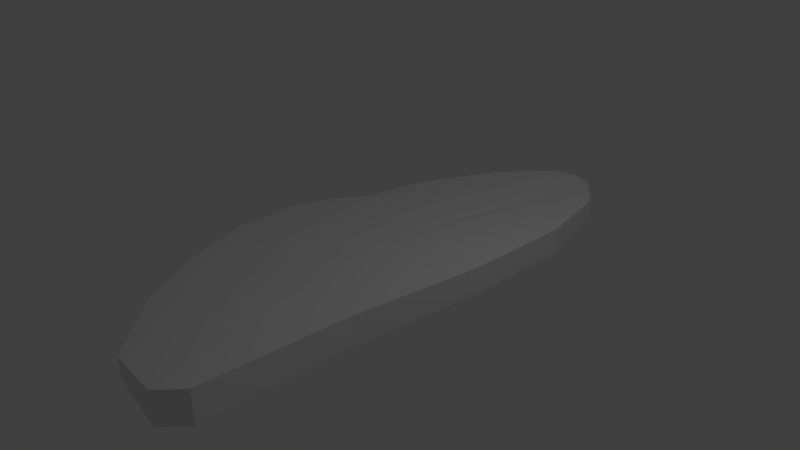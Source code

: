 # Source: bee_wingc.blend  (saved by Blender 2.77.0; exported with 4.5.12 LTS)
import bpy
from mathutils import Matrix  # noqa: F401  (used for matrix-valued properties, if any)

bpy.ops.wm.read_factory_settings(use_empty=True)
scene = bpy.context.scene
scene.name = 'Scene'

# ---- collections
col_collection_1 = bpy.data.collections.new('Collection 1'); scene.collection.children.link(col_collection_1)

# ---- world
world_world = bpy.data.worlds.new('World'); scene.world = world_world
world_world.color = (0.05088, 0.05088, 0.05088)
world_world.use_sun_shadow = False
world_world.sun_shadow_jitter_overblur = 0.0
world_world.cycles.sampling_method = 'MANUAL'

# ---- cameras
cam_camera = bpy.data.cameras.new('Camera')
cam_camera.clip_end = 100.0
cam_camera.lens = 35.0
cam_camera.sensor_width = 32.0
cam_camera.sensor_height = 18.0
cam_camera.ortho_scale = 7.314
cam_camera.dof.focus_distance = 0.0
cam_camera.dof.aperture_fstop = 128.0

# ---- lights
light_lamp = bpy.data.lights.new('Lamp', 'POINT')
light_lamp.transmission_factor = 0.0
light_lamp.cutoff_distance = 30.0
light_lamp.energy = 100.0
light_lamp.shadow_buffer_clip_start = 1.001
light_lamp.shadow_soft_size = 0.1
light_lamp.shadow_maximum_resolution = 0.006
light_lamp.use_absolute_resolution = True

# ---- meshes
me_002 = bpy.data.meshes.new('圆环.002')
me_002.from_pydata([(5.662e-07, 3.636, 0.0), (-0.7094, 3.566, 0.0), (-1.392, 3.36, 0.0), (-2.02, 3.024, 0.0), (-2.571, 2.571, 0.0), (-3.024, 2.02, 0.0), (-3.36, 1.392, 0.0), (-3.566, 0.7094, 0.0), (-3.636, -9.537e-07, 0.0), (-3.566, -0.7094, 0.0), (-3.36, -1.392, 0.0), (-3.024, -2.02, 0.0), (-2.571, -2.571, 0.0), (-2.02, -3.024, 0.0), (-1.392, -3.36, 0.0), (-0.7094, -3.566, 0.0), (1.758e-06, -3.636, 0.0), (0.7094, -3.566, 0.0), (1.392, -3.36, 0.0), (2.02, -3.024, 0.0), (2.571, -2.571, 0.0), (3.024, -2.02, 0.0), (3.36, -1.392, 0.0), (3.566, -0.7094, 0.0), (3.636, 2.384e-06, 0.0), (3.566, 0.7094, 0.0), (3.36, 1.392, 0.0), (3.024, 2.02, 0.0), (2.571, 2.571, 0.0), (2.02, 3.024, 0.0), (1.392, 3.36, 0.0), (0.7094, 3.566, 0.0)], [(1, 0), (2, 1), (3, 2), (4, 3), (5, 4), (6, 5), (7, 6), (8, 7), (9, 8), (10, 9), (11, 10), (12, 11), (13, 12), (14, 13), (15, 14), (16, 15), (17, 16), (18, 17), (19, 18), (20, 19), (21, 20), (22, 21), (23, 22), (24, 23), (25, 24), (26, 25), (27, 26), (28, 27), (29, 28), (30, 29), (31, 30), (0, 31)], [])
me_002.use_remesh_preserve_volume = False
me_002.use_remesh_preserve_attributes = False
me_002.use_mirror_vertex_groups = False
me_002.update()
me_001 = bpy.data.meshes.new('圆环.001')
me_001.from_pydata([(0.3093, 3.681, -0.03525), (-0.6309, 3.094, -0.02849), (-1.539, 1.971, -0.02849), (-2.278, 0.7516, -0.02849), (-2.694, -0.7474, -0.02849), (1.015, -3.694, -0.09006), (1.662, -1.442, -0.08106), (-0.0008949, -0.03683, -0.06755), (-2.357, -1.562, -0.02849), (-1.584, -2.619, -0.03525), (0.8135, 3.763, -0.03525), (-1.814, 1.146, -0.02849), (-0.158, -3.572, -0.03525), (1.432, -3.4, -0.09006), (2.104, 0.398, -0.07295), (2.24, 1.873, -0.07295), (1.905, 3.026, -0.05472), (1.254, 3.635, -0.03525), (-2.683, 0.07844, -0.02849), (0.3093, 3.681, 0.03231), (-0.6309, 3.094, 0.02555), (-1.539, 1.971, 0.02555), (-2.278, 0.7516, 0.02555), (-2.694, -0.7474, 0.02555), (1.015, -3.694, 0.09006), (1.662, -1.442, 0.08106), (-0.0008949, -0.03683, 0.06755), (-2.357, -1.562, 0.02555), (-1.584, -2.619, 0.03231), (0.8135, 3.763, 0.03231), (-1.814, 1.146, 0.02555), (-0.158, -3.572, 0.06755), (1.432, -3.4, 0.09006), (2.104, 0.398, 0.07295), (2.24, 1.873, 0.07295), (1.905, 3.026, 0.05472), (1.254, 3.635, 0.03231), (-2.683, 0.07844, 0.02555)], [], [(0, 1, 7), (6, 14, 7), (18, 4, 7), (14, 15, 7), (4, 8, 7), (15, 16, 7), (8, 9, 7), (16, 17, 7), (9, 12, 7), (17, 10, 7), (12, 5, 7), (10, 0, 7), (5, 13, 7), (1, 2, 7), (13, 6, 7), (11, 3, 7), (2, 11, 7), (3, 18, 7), (20, 1, 0, 19), (36, 17, 16, 35), (19, 0, 10, 29), (27, 8, 4, 23), (22, 3, 11, 30), (31, 12, 9, 28), (21, 2, 1, 20), (24, 5, 12, 31), (37, 18, 3, 22), (32, 13, 5, 24), (23, 4, 18, 37), (30, 11, 2, 21), (28, 9, 8, 27), (25, 6, 13, 32), (34, 15, 14, 33), (33, 14, 6, 25), (35, 16, 15, 34), (29, 10, 17, 36), (19, 26, 20), (25, 26, 33), (37, 26, 23), (33, 26, 34), (23, 26, 27), (34, 26, 35), (27, 26, 28), (35, 26, 36), (28, 26, 31), (36, 26, 29), (31, 26, 24), (29, 26, 19), (24, 26, 32), (20, 26, 21), (32, 26, 25), (30, 26, 22), (21, 26, 30), (22, 26, 37)])
me_001.use_remesh_preserve_volume = False
me_001.use_remesh_preserve_attributes = False
me_001.use_mirror_vertex_groups = False
me_001.update()

# ---- objects
ob_001 = bpy.data.objects.new('圆环.001', me_002)
ob_x = bpy.data.objects.new('圆环', me_001)
ob_lamp = bpy.data.objects.new('Lamp', light_lamp)
ob_camera = bpy.data.objects.new('Camera', cam_camera)

# ---- transforms, parenting, visibility, modifiers, constraints
ob_001.location = (0.0, 0.0, 0.0)
ob_001.scale = (0.5, 1.0, 1.0)
ob_001.lineart.crease_threshold = 0.0
ob_x.location = (0.0, -1.164e-10, -1.776e-15)
ob_x.rotation_euler = (0.0, -0.0, 0.04379)
ob_x.scale = (0.6725, 0.9971, 2.523)
ob_x.lineart.crease_threshold = 0.0
ob_lamp.location = (4.076, 1.005, 5.904)
ob_lamp.rotation_euler = (0.6503, 0.05522, 1.866)
ob_lamp.lock_rotations_4d = False
ob_lamp.empty_display_type = 'ARROWS'
ob_lamp.color = (0.0, 0.0, 0.0, 0.0)
ob_lamp.lineart.crease_threshold = 0.0
ob_camera.location = (7.481, -6.508, 5.344)
ob_camera.rotation_euler = (1.109, 0.01082, 0.8149)
ob_camera.lock_rotations_4d = False
ob_camera.empty_display_type = 'ARROWS'
ob_camera.color = (0.0, 0.0, 0.0, 0.0)
ob_camera.display_type = 'WIRE'
ob_camera.lineart.crease_threshold = 0.0

# ---- collection membership
col_collection_1.objects.link(ob_001)
col_collection_1.objects.link(ob_x)
col_collection_1.objects.link(ob_lamp)
col_collection_1.objects.link(ob_camera)

# ---- scene / render settings (as saved in the file)
scene.camera = ob_camera
scene.frame_start = 1; scene.frame_end = 250; scene.frame_set(1)
scene.render.engine = 'BLENDER_EEVEE_NEXT'
scene.render.resolution_percentage = 50
scene.render.dither_intensity = 0.0
scene.cycles.use_denoising = False
scene.cycles.samples = 128
scene.cycles.sampling_pattern = 'TABULATED_SOBOL'
scene.cycles.light_sampling_threshold = 0.0
scene.cycles.use_adaptive_sampling = False
scene.cycles.use_light_tree = False
scene.cycles.blur_glossy = 0.0
scene.cycles.sample_clamp_indirect = 0.0
scene.view_settings.view_transform = 'Standard'
scene.unit_settings.scale_length = 0.0011
bpy.context.view_layer.update()
